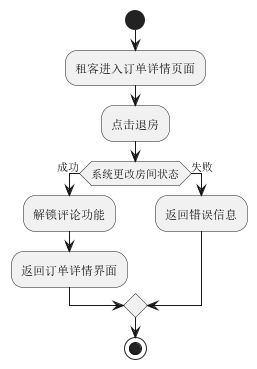

The diagram above was rendered by PlantUML. Its source (embedded in the PNG):
@startuml
'https://plantuml.com/activity-diagram-beta
/'租客进入订单详情页面后，点击退房，系统更改房间状态，若更改成功，则解锁评论功能，并返回订单详情界面，若更改失败，则返回错误信息'/
start
:租客进入订单详情页面;
:点击退房;
if(系统更改房间状态) then (成功)
:解锁评论功能;
:返回订单详情界面;
else (失败)
:返回错误信息;
endif

stop

@enduml